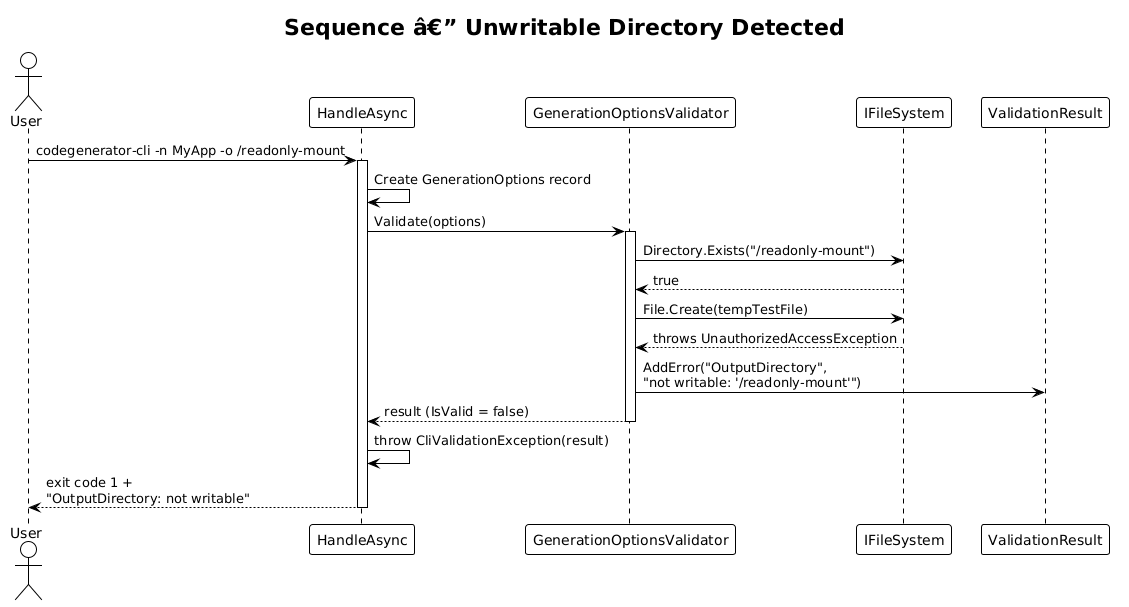

The diagram above was rendered by PlantUML. Its source (embedded in the PNG):
@startuml
!theme plain

title Sequence â€” Unwritable Directory Detected

actor User
participant "HandleAsync" as Handler
participant "GenerationOptionsValidator" as Validator
participant "IFileSystem" as FS
participant "ValidationResult" as Result

User -> Handler : codegenerator-cli -n MyApp -o /readonly-mount
activate Handler

Handler -> Handler : Create GenerationOptions record

Handler -> Validator : Validate(options)
activate Validator

Validator -> FS : Directory.Exists("/readonly-mount")
FS --> Validator : true

Validator -> FS : File.Create(tempTestFile)
FS --> Validator : throws UnauthorizedAccessException

Validator -> Result : AddError("OutputDirectory",\n"not writable: '/readonly-mount'")
Validator --> Handler : result (IsValid = false)
deactivate Validator

Handler -> Handler : throw CliValidationException(result)
Handler --> User : exit code 1 +\n"OutputDirectory: not writable"

deactivate Handler
@enduml